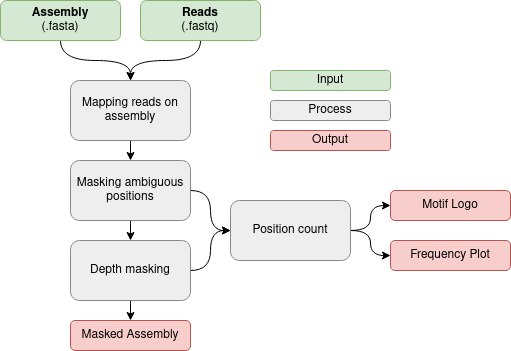

The diagram above was exported from draw.io. Its source (the exported page's mxGraphModel, read from the mxfile embedded in the PNG):
<mxGraphModel dx="1362" dy="886" grid="1" gridSize="10" guides="1" tooltips="1" connect="1" arrows="1" fold="1" page="1" pageScale="1" pageWidth="850" pageHeight="1100" math="0" shadow="0">
  <root>
    <mxCell id="0" />
    <mxCell id="1" parent="0" />
    <mxCell id="QflrHJIPb1GRyygWyQ6i-4" style="edgeStyle=orthogonalEdgeStyle;rounded=0;orthogonalLoop=1;jettySize=auto;html=1;curved=1;shadow=0;" parent="1" source="QflrHJIPb1GRyygWyQ6i-1" target="QflrHJIPb1GRyygWyQ6i-3" edge="1">
      <mxGeometry relative="1" as="geometry" />
    </mxCell>
    <mxCell id="QflrHJIPb1GRyygWyQ6i-1" value="&lt;div&gt;&lt;b&gt;Assembly&lt;/b&gt;&lt;/div&gt;&lt;div&gt;(.fasta)&lt;br&gt;&lt;/div&gt;" style="rounded=1;whiteSpace=wrap;html=1;fillColor=#d5e8d4;strokeColor=#82b366;shadow=0;" parent="1" vertex="1">
      <mxGeometry x="50" y="80" width="120" height="40" as="geometry" />
    </mxCell>
    <mxCell id="QflrHJIPb1GRyygWyQ6i-5" style="edgeStyle=orthogonalEdgeStyle;rounded=0;orthogonalLoop=1;jettySize=auto;html=1;entryX=0.5;entryY=0;entryDx=0;entryDy=0;curved=1;shadow=0;" parent="1" source="QflrHJIPb1GRyygWyQ6i-2" target="QflrHJIPb1GRyygWyQ6i-3" edge="1">
      <mxGeometry relative="1" as="geometry" />
    </mxCell>
    <mxCell id="QflrHJIPb1GRyygWyQ6i-2" value="&lt;div&gt;&lt;b&gt;Reads&lt;/b&gt;&lt;/div&gt;&lt;div&gt;(.fastq)&lt;br&gt;&lt;/div&gt;" style="rounded=1;whiteSpace=wrap;html=1;fillColor=#d5e8d4;strokeColor=#82b366;shadow=0;" parent="1" vertex="1">
      <mxGeometry x="190" y="80" width="120" height="40" as="geometry" />
    </mxCell>
    <mxCell id="QflrHJIPb1GRyygWyQ6i-7" value="" style="edgeStyle=orthogonalEdgeStyle;rounded=0;orthogonalLoop=1;jettySize=auto;html=1;curved=1;shadow=0;" parent="1" source="QflrHJIPb1GRyygWyQ6i-3" target="QflrHJIPb1GRyygWyQ6i-6" edge="1">
      <mxGeometry relative="1" as="geometry" />
    </mxCell>
    <mxCell id="QflrHJIPb1GRyygWyQ6i-3" value="Mapping reads on assembly" style="rounded=1;whiteSpace=wrap;html=1;fillColor=#eeeeee;strokeColor=#888a85;shadow=0;" parent="1" vertex="1">
      <mxGeometry x="120" y="160" width="120" height="60" as="geometry" />
    </mxCell>
    <mxCell id="QflrHJIPb1GRyygWyQ6i-9" value="" style="edgeStyle=orthogonalEdgeStyle;rounded=0;orthogonalLoop=1;jettySize=auto;html=1;curved=1;shadow=0;" parent="1" source="QflrHJIPb1GRyygWyQ6i-6" target="QflrHJIPb1GRyygWyQ6i-8" edge="1">
      <mxGeometry relative="1" as="geometry" />
    </mxCell>
    <mxCell id="QflrHJIPb1GRyygWyQ6i-12" style="edgeStyle=orthogonalEdgeStyle;rounded=0;orthogonalLoop=1;jettySize=auto;html=1;entryX=0;entryY=0.5;entryDx=0;entryDy=0;curved=1;shadow=0;" parent="1" source="QflrHJIPb1GRyygWyQ6i-6" target="QflrHJIPb1GRyygWyQ6i-10" edge="1">
      <mxGeometry relative="1" as="geometry" />
    </mxCell>
    <mxCell id="QflrHJIPb1GRyygWyQ6i-6" value="Masking ambiguous positions" style="rounded=1;whiteSpace=wrap;html=1;fillColor=#eeeeee;strokeColor=#888a85;shadow=0;" parent="1" vertex="1">
      <mxGeometry x="120" y="240" width="120" height="60" as="geometry" />
    </mxCell>
    <mxCell id="QflrHJIPb1GRyygWyQ6i-13" style="edgeStyle=orthogonalEdgeStyle;rounded=0;orthogonalLoop=1;jettySize=auto;html=1;entryX=0;entryY=0.5;entryDx=0;entryDy=0;curved=1;shadow=0;" parent="1" source="QflrHJIPb1GRyygWyQ6i-8" target="QflrHJIPb1GRyygWyQ6i-10" edge="1">
      <mxGeometry relative="1" as="geometry" />
    </mxCell>
    <mxCell id="QflrHJIPb1GRyygWyQ6i-16" value="" style="edgeStyle=orthogonalEdgeStyle;rounded=0;orthogonalLoop=1;jettySize=auto;html=1;curved=1;shadow=0;" parent="1" source="QflrHJIPb1GRyygWyQ6i-8" target="QflrHJIPb1GRyygWyQ6i-15" edge="1">
      <mxGeometry relative="1" as="geometry" />
    </mxCell>
    <mxCell id="QflrHJIPb1GRyygWyQ6i-8" value="Depth masking" style="whiteSpace=wrap;html=1;rounded=1;fillColor=#eeeeee;strokeColor=#888A85;shadow=0;" parent="1" vertex="1">
      <mxGeometry x="120" y="320" width="120" height="60" as="geometry" />
    </mxCell>
    <mxCell id="QflrHJIPb1GRyygWyQ6i-20" style="edgeStyle=orthogonalEdgeStyle;rounded=0;orthogonalLoop=1;jettySize=auto;html=1;exitX=1;exitY=0.5;exitDx=0;exitDy=0;entryX=0;entryY=0.5;entryDx=0;entryDy=0;curved=1;shadow=0;" parent="1" source="QflrHJIPb1GRyygWyQ6i-10" target="QflrHJIPb1GRyygWyQ6i-11" edge="1">
      <mxGeometry relative="1" as="geometry" />
    </mxCell>
    <mxCell id="QflrHJIPb1GRyygWyQ6i-21" style="edgeStyle=orthogonalEdgeStyle;rounded=0;orthogonalLoop=1;jettySize=auto;html=1;entryX=0;entryY=0.5;entryDx=0;entryDy=0;curved=1;shadow=0;" parent="1" source="QflrHJIPb1GRyygWyQ6i-10" target="QflrHJIPb1GRyygWyQ6i-14" edge="1">
      <mxGeometry relative="1" as="geometry" />
    </mxCell>
    <mxCell id="QflrHJIPb1GRyygWyQ6i-10" value="Position count" style="rounded=1;whiteSpace=wrap;html=1;fillColor=#eeeeee;strokeColor=#888a85;shadow=0;" parent="1" vertex="1">
      <mxGeometry x="280" y="280" width="120" height="60" as="geometry" />
    </mxCell>
    <mxCell id="QflrHJIPb1GRyygWyQ6i-11" value="Motif Logo" style="rounded=1;whiteSpace=wrap;html=1;fillColor=#f8cecc;strokeColor=#b85450;shadow=0;" parent="1" vertex="1">
      <mxGeometry x="440" y="270" width="120" height="30" as="geometry" />
    </mxCell>
    <mxCell id="QflrHJIPb1GRyygWyQ6i-14" value="Frequency Plot" style="rounded=1;whiteSpace=wrap;html=1;fillColor=#f8cecc;strokeColor=#b85450;shadow=0;" parent="1" vertex="1">
      <mxGeometry x="440" y="320" width="120" height="30" as="geometry" />
    </mxCell>
    <mxCell id="QflrHJIPb1GRyygWyQ6i-15" value="Masked Assembly" style="rounded=1;whiteSpace=wrap;html=1;fillColor=#f8cecc;strokeColor=#b85450;shadow=0;" parent="1" vertex="1">
      <mxGeometry x="120" y="400" width="120" height="30" as="geometry" />
    </mxCell>
    <mxCell id="QflrHJIPb1GRyygWyQ6i-22" value="Input" style="rounded=1;whiteSpace=wrap;html=1;fillColor=#d5e8d4;strokeColor=#82b366;shadow=0;" parent="1" vertex="1">
      <mxGeometry x="320" y="150" width="120" height="20" as="geometry" />
    </mxCell>
    <mxCell id="QflrHJIPb1GRyygWyQ6i-23" value="Output" style="rounded=1;whiteSpace=wrap;html=1;fillColor=#f8cecc;strokeColor=#b85450;shadow=0;" parent="1" vertex="1">
      <mxGeometry x="320" y="210" width="120" height="20" as="geometry" />
    </mxCell>
    <mxCell id="QflrHJIPb1GRyygWyQ6i-24" value="Process" style="rounded=1;whiteSpace=wrap;html=1;fillColor=#eeeeee;strokeColor=#888a85;shadow=0;" parent="1" vertex="1">
      <mxGeometry x="320" y="180" width="120" height="20" as="geometry" />
    </mxCell>
  </root>
</mxGraphModel>